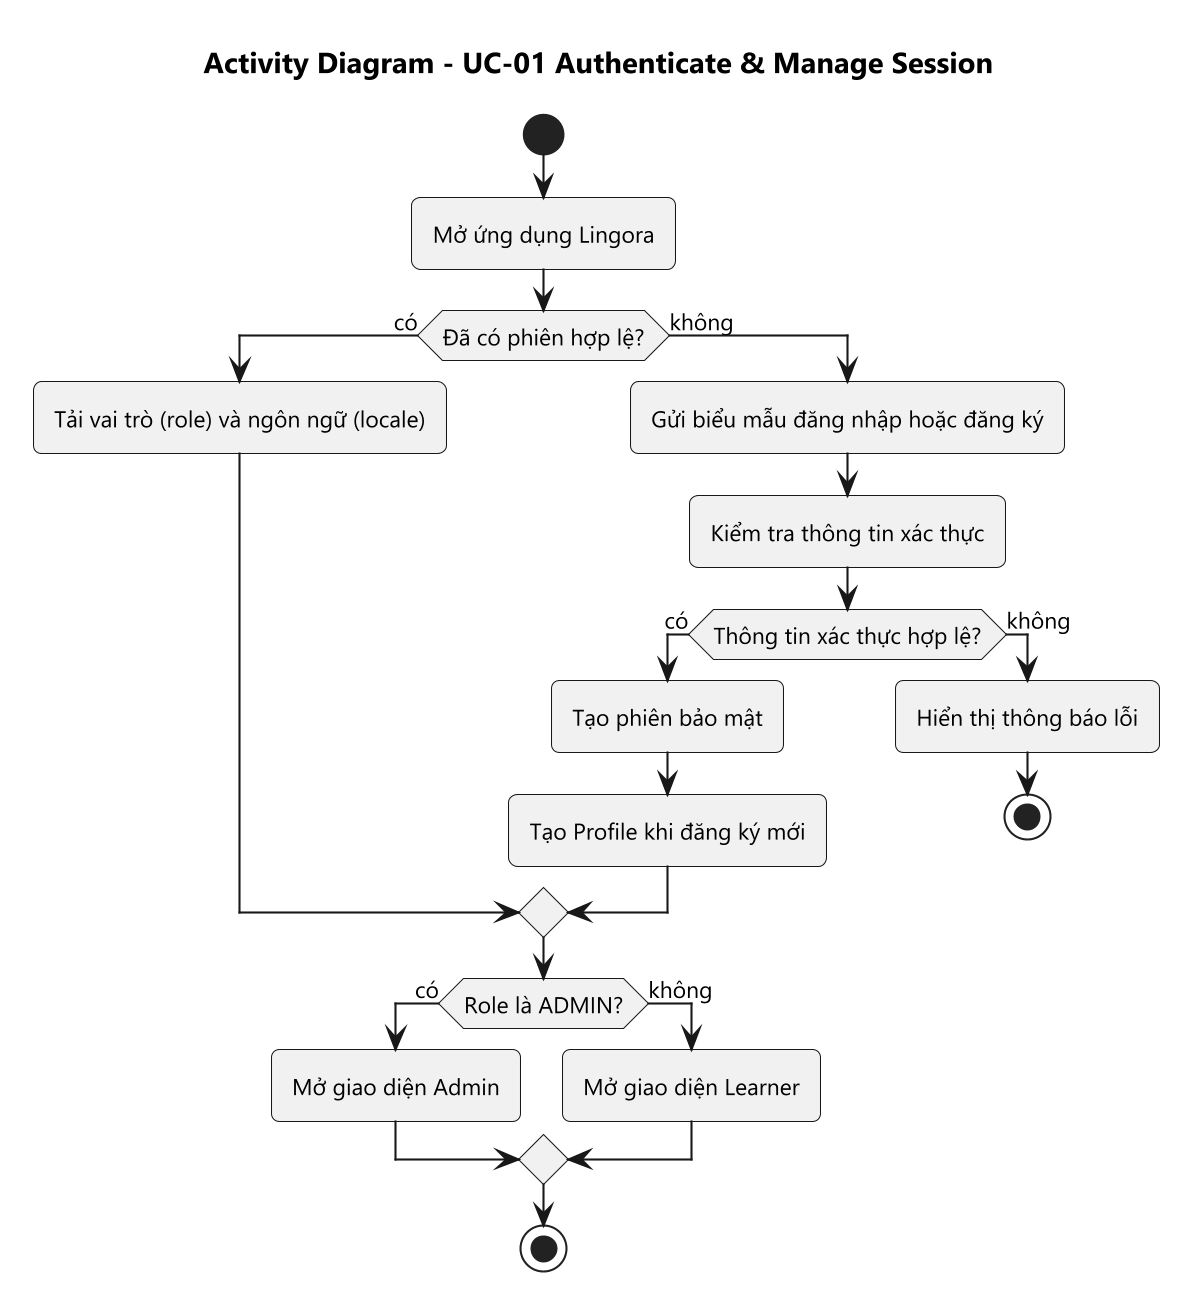

The diagram above was rendered by PlantUML. Its source (embedded in the PNG):
@startuml
skinparam dpi 200
skinparam defaultFontName Segoe UI
skinparam defaultFontSize 11
skinparam shadowing false
skinparam roundCorner 8
title Activity Diagram - UC-01 Authenticate & Manage Session
start
:Mở ứng dụng Lingora;
if (Đã có phiên hợp lệ?) then (có)
  :Tải vai trò (role) và ngôn ngữ (locale);
else (không)
  :Gửi biểu mẫu đăng nhập hoặc đăng ký;
  :Kiểm tra thông tin xác thực;
  if (Thông tin xác thực hợp lệ?) then (có)
    :Tạo phiên bảo mật;
    :Tạo Profile khi đăng ký mới;
  else (không)
    :Hiển thị thông báo lỗi;
    stop
  endif
endif
if (Role là ADMIN?) then (có)
  :Mở giao diện Admin;
else (không)
  :Mở giao diện Learner;
endif
stop
@enduml